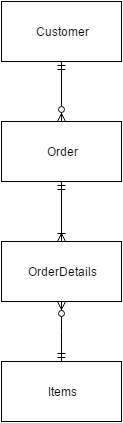

The diagram above was exported from draw.io. Its source (the exported page's mxGraphModel, read from the mxfile embedded in the PNG):
<mxGraphModel dx="1434" dy="780" grid="1" gridSize="10" guides="1" tooltips="1" connect="1" arrows="1" fold="1" page="1" pageScale="1" pageWidth="826" pageHeight="1169" background="#ffffff" math="0" shadow="0">
  <root>
    <mxCell id="0" />
    <mxCell id="1" parent="0" />
    <mxCell id="3149112bd6d776b2-3" value="&lt;font color=&quot;#000000&quot;&gt;Customer&lt;/font&gt;" style="whiteSpace=wrap;html=1;strokeColor=#000000;fillColor=#FFFFFF;fontColor=#FFFFFF;" vertex="1" parent="1">
      <mxGeometry x="20" y="10" width="120" height="60" as="geometry" />
    </mxCell>
    <mxCell id="3149112bd6d776b2-4" value="&lt;font color=&quot;#000000&quot;&gt;Items&lt;/font&gt;" style="whiteSpace=wrap;html=1;strokeColor=#000000;fillColor=#FFFFFF;fontColor=#FFFFFF;" vertex="1" parent="1">
      <mxGeometry x="20" y="370" width="120" height="60" as="geometry" />
    </mxCell>
    <mxCell id="3149112bd6d776b2-5" value="&lt;font color=&quot;#000000&quot;&gt;Order&lt;/font&gt;" style="whiteSpace=wrap;html=1;strokeColor=#000000;fillColor=#FFFFFF;fontColor=#FFFFFF;" vertex="1" parent="1">
      <mxGeometry x="20" y="130" width="120" height="60" as="geometry" />
    </mxCell>
    <mxCell id="3149112bd6d776b2-10" value="" style="endArrow=ERmandOne;startArrow=ERzeroToMany;html=1;strokeColor=#000000;fontColor=#FFFFFF;startFill=1;endFill=0;entryX=0.5;entryY=1;" edge="1" parent="1" source="3149112bd6d776b2-5" target="3149112bd6d776b2-3">
      <mxGeometry width="50" height="50" relative="1" as="geometry">
        <mxPoint x="127" y="50" as="sourcePoint" />
        <mxPoint x="47" y="60" as="targetPoint" />
      </mxGeometry>
    </mxCell>
    <mxCell id="3149112bd6d776b2-11" value="" style="endArrow=ERoneToMany;startArrow=ERmandOne;html=1;strokeColor=#000000;fontColor=#FFFFFF;startFill=0;endFill=0;exitX=0.5;exitY=1;entryX=0.5;entryY=0;" edge="1" parent="1" source="3149112bd6d776b2-5" target="185fc4af0be8704e-1">
      <mxGeometry x="587" y="30" width="50" height="50" as="geometry">
        <mxPoint x="390" y="160" as="sourcePoint" />
        <mxPoint x="450" y="180" as="targetPoint" />
        <Array as="points" />
      </mxGeometry>
    </mxCell>
    <mxCell id="185fc4af0be8704e-1" value="&lt;font color=&quot;#000000&quot;&gt;OrderDetails&lt;/font&gt;" style="whiteSpace=wrap;html=1;strokeColor=#000000;fillColor=#FFFFFF;fontColor=#FFFFFF;" vertex="1" parent="1">
      <mxGeometry x="20" y="250" width="120" height="60" as="geometry" />
    </mxCell>
    <mxCell id="185fc4af0be8704e-2" style="edgeStyle=orthogonalEdgeStyle;rounded=0;html=1;exitX=0.5;exitY=1;startArrow=ERzeroToMany;startFill=1;startSize=6;endArrow=ERmandOne;endFill=0;jettySize=auto;orthogonalLoop=1;strokeColor=#000000;fontColor=#FFFFFF;entryX=0.5;entryY=0;" edge="1" parent="1" source="185fc4af0be8704e-1" target="3149112bd6d776b2-4">
      <mxGeometry relative="1" as="geometry">
        <mxPoint x="90" y="340" as="targetPoint" />
        <Array as="points">
          <mxPoint x="80" y="340" />
          <mxPoint x="80" y="340" />
        </Array>
      </mxGeometry>
    </mxCell>
  </root>
</mxGraphModel>